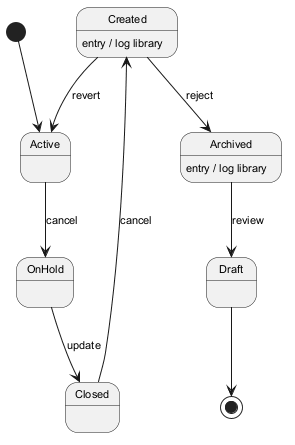

The diagram above was rendered by PlantUML. Its source (embedded in the PNG):
@startuml
skinparam backgroundColor #FFFFFF
skinparam classBackgroundColor #E8F4FA
skinparam classBorderColor #2C7DA0
skinparam defaultFontSize 11
[*] --> Active
Active --> OnHold : cancel
OnHold --> Closed : update
Closed --> Created : cancel
Created --> Archived : reject
Created : entry / log library
Archived --> Draft : review
Archived : entry / log library
Created --> Active : revert
Draft --> [*]
@enduml